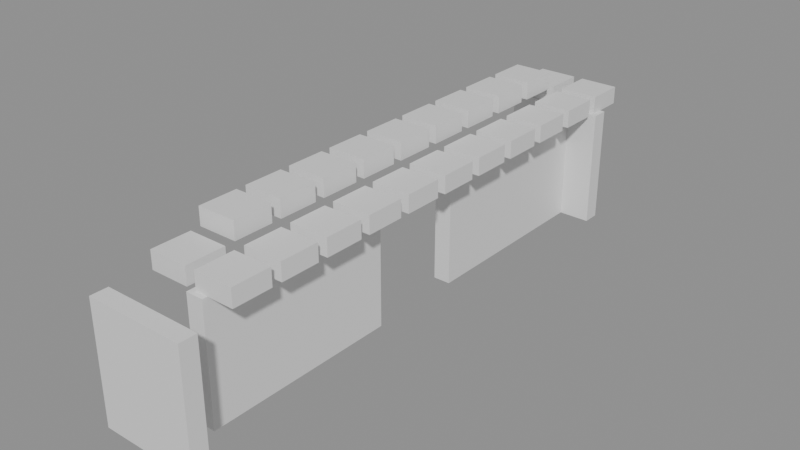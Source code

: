 # Source: building_lego.blend  (saved by Blender 5.0.119; exported with 4.5.12 LTS)
import bpy
from mathutils import Matrix  # noqa: F401  (used for matrix-valued properties, if any)

bpy.ops.wm.read_factory_settings(use_empty=True)
scene = bpy.context.scene
scene.name = 'Scene'

# ---- collections
col_01_paredes_externas = bpy.data.collections.new('01_Paredes_Externas'); scene.collection.children.link(col_01_paredes_externas)
col_04_moveis_decoracoes = bpy.data.collections.new('04_Moveis_Decoracoes'); scene.collection.children.link(col_04_moveis_decoracoes)

# ---- materials (node trees are filled in below, after node groups)
mat_mat_parede_externa = bpy.data.materials.new('Mat_Parede_Externa')
mat_mat_moveis = bpy.data.materials.new('Mat_Moveis')

# ---- material node trees
mat_mat_parede_externa.use_nodes = True; mat_mat_parede_externa.node_tree.nodes.clear()
_N = mat_mat_parede_externa.node_tree.nodes; _L = mat_mat_parede_externa.node_tree.links
n0 = _N.new('ShaderNodeBsdfPrincipled'); n0.name = 'BSDF - Pré-fundamentado'; n0.location = (-200, 100)
n1 = _N.new('ShaderNodeOutputMaterial'); n1.name = 'Saída de material'; n1.location = (200, 100)
_L.new(n0.outputs[0], n1.inputs[0])
n1.is_active_output = True
mat_mat_moveis.use_nodes = True; mat_mat_moveis.node_tree.nodes.clear()
_N = mat_mat_moveis.node_tree.nodes; _L = mat_mat_moveis.node_tree.links
n0 = _N.new('ShaderNodeBsdfPrincipled'); n0.name = 'BSDF - Pré-fundamentado'; n0.location = (-200, 100)
n1 = _N.new('ShaderNodeOutputMaterial'); n1.name = 'Saída de material'; n1.location = (200, 100)
_L.new(n0.outputs[0], n1.inputs[0])
n1.is_active_output = True

# ---- meshes
me_bloco_tent_wall_2024_3723_z0 = bpy.data.meshes.new('Bloco_tent_wall_2024_3723_z0')
me_bloco_tent_wall_2024_3723_z0.from_pydata([(-0.5, -0.175, -1.2), (0.5, -0.175, -1.2), (0.5, 0.175, -1.2), (-0.5, 0.175, -1.2), (-0.5, -0.175, 1.2), (0.5, -0.175, 1.2), (0.5, 0.175, 1.2), (-0.5, 0.175, 1.2)], [], [(0, 1, 2, 3), (4, 7, 6, 5), (0, 4, 5, 1), (2, 6, 7, 3), (0, 3, 7, 4), (1, 5, 6, 2)])
me_bloco_tent_wall_2024_3723_z0.materials.append(mat_mat_parede_externa)
me_bloco_tent_wall_2024_3723_z0.update()
me_bloco_tent_wall_2025_3723_z0 = bpy.data.meshes.new('Bloco_tent_wall_2025_3723_z0')
me_bloco_tent_wall_2025_3723_z0.from_pydata([(-0.5, -0.175, -1.2), (0.5, -0.175, -1.2), (0.5, 0.175, -1.2), (-0.5, 0.175, -1.2), (-0.5, -0.175, 1.2), (0.5, -0.175, 1.2), (0.5, 0.175, 1.2), (-0.5, 0.175, 1.2)], [], [(0, 1, 2, 3), (4, 7, 6, 5), (0, 4, 5, 1), (2, 6, 7, 3), (0, 3, 7, 4), (1, 5, 6, 2)])
me_bloco_tent_wall_2025_3723_z0.materials.append(mat_mat_parede_externa)
me_bloco_tent_wall_2025_3723_z0.update()
me_bloco_tent_wall_2024_3734_z0 = bpy.data.meshes.new('Bloco_tent_wall_2024_3734_z0')
me_bloco_tent_wall_2024_3734_z0.from_pydata([(-0.5, -0.175, -1.2), (0.5, -0.175, -1.2), (0.5, 0.175, -1.2), (-0.5, 0.175, -1.2), (-0.5, -0.175, 1.2), (0.5, -0.175, 1.2), (0.5, 0.175, 1.2), (-0.5, 0.175, 1.2)], [], [(0, 1, 2, 3), (4, 7, 6, 5), (0, 4, 5, 1), (2, 6, 7, 3), (0, 3, 7, 4), (1, 5, 6, 2)])
me_bloco_tent_wall_2024_3734_z0.materials.append(mat_mat_parede_externa)
me_bloco_tent_wall_2024_3734_z0.update()
me_bloco_tent_wall_2025_3734_z0 = bpy.data.meshes.new('Bloco_tent_wall_2025_3734_z0')
me_bloco_tent_wall_2025_3734_z0.from_pydata([(-0.5, -0.175, -1.2), (0.5, -0.175, -1.2), (0.5, 0.175, -1.2), (-0.5, 0.175, -1.2), (-0.5, -0.175, 1.2), (0.5, -0.175, 1.2), (0.5, 0.175, 1.2), (-0.5, 0.175, 1.2)], [], [(0, 1, 2, 3), (4, 7, 6, 5), (0, 4, 5, 1), (2, 6, 7, 3), (0, 3, 7, 4), (1, 5, 6, 2)])
me_bloco_tent_wall_2025_3734_z0.materials.append(mat_mat_parede_externa)
me_bloco_tent_wall_2025_3734_z0.update()
me_bloco_tent_wall_2025_3724_z0 = bpy.data.meshes.new('Bloco_tent_wall_2025_3724_z0')
me_bloco_tent_wall_2025_3724_z0.from_pydata([(-0.175, -0.5, -1.2), (0.175, -0.5, -1.2), (0.175, 0.5, -1.2), (-0.175, 0.5, -1.2), (-0.175, -0.5, 1.2), (0.175, -0.5, 1.2), (0.175, 0.5, 1.2), (-0.175, 0.5, 1.2)], [], [(0, 1, 2, 3), (4, 7, 6, 5), (0, 4, 5, 1), (2, 6, 7, 3), (0, 3, 7, 4), (1, 5, 6, 2)])
me_bloco_tent_wall_2025_3724_z0.materials.append(mat_mat_parede_externa)
me_bloco_tent_wall_2025_3724_z0.update()
me_bloco_tent_wall_2025_3725_z0 = bpy.data.meshes.new('Bloco_tent_wall_2025_3725_z0')
me_bloco_tent_wall_2025_3725_z0.from_pydata([(-0.175, -0.5, -1.2), (0.175, -0.5, -1.2), (0.175, 0.5, -1.2), (-0.175, 0.5, -1.2), (-0.175, -0.5, 1.2), (0.175, -0.5, 1.2), (0.175, 0.5, 1.2), (-0.175, 0.5, 1.2)], [], [(0, 1, 2, 3), (4, 7, 6, 5), (0, 4, 5, 1), (2, 6, 7, 3), (0, 3, 7, 4), (1, 5, 6, 2)])
me_bloco_tent_wall_2025_3725_z0.materials.append(mat_mat_parede_externa)
me_bloco_tent_wall_2025_3725_z0.update()
me_bloco_tent_wall_2025_3726_z0 = bpy.data.meshes.new('Bloco_tent_wall_2025_3726_z0')
me_bloco_tent_wall_2025_3726_z0.from_pydata([(-0.175, -0.5, -1.2), (0.175, -0.5, -1.2), (0.175, 0.5, -1.2), (-0.175, 0.5, -1.2), (-0.175, -0.5, 1.2), (0.175, -0.5, 1.2), (0.175, 0.5, 1.2), (-0.175, 0.5, 1.2)], [], [(0, 1, 2, 3), (4, 7, 6, 5), (0, 4, 5, 1), (2, 6, 7, 3), (0, 3, 7, 4), (1, 5, 6, 2)])
me_bloco_tent_wall_2025_3726_z0.materials.append(mat_mat_parede_externa)
me_bloco_tent_wall_2025_3726_z0.update()
me_bloco_tent_wall_2025_3727_z0 = bpy.data.meshes.new('Bloco_tent_wall_2025_3727_z0')
me_bloco_tent_wall_2025_3727_z0.from_pydata([(-0.175, -0.5, -1.2), (0.175, -0.5, -1.2), (0.175, 0.5, -1.2), (-0.175, 0.5, -1.2), (-0.175, -0.5, 1.2), (0.175, -0.5, 1.2), (0.175, 0.5, 1.2), (-0.175, 0.5, 1.2)], [], [(0, 1, 2, 3), (4, 7, 6, 5), (0, 4, 5, 1), (2, 6, 7, 3), (0, 3, 7, 4), (1, 5, 6, 2)])
me_bloco_tent_wall_2025_3727_z0.materials.append(mat_mat_parede_externa)
me_bloco_tent_wall_2025_3727_z0.update()
me_bloco_tent_wall_2025_3730_z0 = bpy.data.meshes.new('Bloco_tent_wall_2025_3730_z0')
me_bloco_tent_wall_2025_3730_z0.from_pydata([(-0.175, -0.5, -1.2), (0.175, -0.5, -1.2), (0.175, 0.5, -1.2), (-0.175, 0.5, -1.2), (-0.175, -0.5, 1.2), (0.175, -0.5, 1.2), (0.175, 0.5, 1.2), (-0.175, 0.5, 1.2)], [], [(0, 1, 2, 3), (4, 7, 6, 5), (0, 4, 5, 1), (2, 6, 7, 3), (0, 3, 7, 4), (1, 5, 6, 2)])
me_bloco_tent_wall_2025_3730_z0.materials.append(mat_mat_parede_externa)
me_bloco_tent_wall_2025_3730_z0.update()
me_bloco_tent_wall_2025_3731_z0 = bpy.data.meshes.new('Bloco_tent_wall_2025_3731_z0')
me_bloco_tent_wall_2025_3731_z0.from_pydata([(-0.175, -0.5, -1.2), (0.175, -0.5, -1.2), (0.175, 0.5, -1.2), (-0.175, 0.5, -1.2), (-0.175, -0.5, 1.2), (0.175, -0.5, 1.2), (0.175, 0.5, 1.2), (-0.175, 0.5, 1.2)], [], [(0, 1, 2, 3), (4, 7, 6, 5), (0, 4, 5, 1), (2, 6, 7, 3), (0, 3, 7, 4), (1, 5, 6, 2)])
me_bloco_tent_wall_2025_3731_z0.materials.append(mat_mat_parede_externa)
me_bloco_tent_wall_2025_3731_z0.update()
me_bloco_tent_wall_2025_3732_z0 = bpy.data.meshes.new('Bloco_tent_wall_2025_3732_z0')
me_bloco_tent_wall_2025_3732_z0.from_pydata([(-0.175, -0.5, -1.2), (0.175, -0.5, -1.2), (0.175, 0.5, -1.2), (-0.175, 0.5, -1.2), (-0.175, -0.5, 1.2), (0.175, -0.5, 1.2), (0.175, 0.5, 1.2), (-0.175, 0.5, 1.2)], [], [(0, 1, 2, 3), (4, 7, 6, 5), (0, 4, 5, 1), (2, 6, 7, 3), (0, 3, 7, 4), (1, 5, 6, 2)])
me_bloco_tent_wall_2025_3732_z0.materials.append(mat_mat_parede_externa)
me_bloco_tent_wall_2025_3732_z0.update()
me_bloco_tent_wall_2025_3733_z0 = bpy.data.meshes.new('Bloco_tent_wall_2025_3733_z0')
me_bloco_tent_wall_2025_3733_z0.from_pydata([(-0.175, -0.5, -1.2), (0.175, -0.5, -1.2), (0.175, 0.5, -1.2), (-0.175, 0.5, -1.2), (-0.175, -0.5, 1.2), (0.175, -0.5, 1.2), (0.175, 0.5, 1.2), (-0.175, 0.5, 1.2)], [], [(0, 1, 2, 3), (4, 7, 6, 5), (0, 4, 5, 1), (2, 6, 7, 3), (0, 3, 7, 4), (1, 5, 6, 2)])
me_bloco_tent_wall_2025_3733_z0.materials.append(mat_mat_parede_externa)
me_bloco_tent_wall_2025_3733_z0.update()
me_movel_tent_roof_2024_3724_z20 = bpy.data.meshes.new('Movel_tent_roof_2024_3724_z20')
me_movel_tent_roof_2024_3724_z20.from_pydata([(-0.4, -0.4, -0.18), (0.4, -0.4, -0.18), (0.4, 0.4, -0.18), (-0.4, 0.4, -0.18), (-0.4, -0.4, 0.18), (0.4, -0.4, 0.18), (0.4, 0.4, 0.18), (-0.4, 0.4, 0.18)], [], [(0, 1, 2, 3), (4, 7, 6, 5), (0, 4, 5, 1), (2, 6, 7, 3), (0, 3, 7, 4), (1, 5, 6, 2)])
me_movel_tent_roof_2024_3724_z20.materials.append(mat_mat_moveis)
me_movel_tent_roof_2024_3724_z20.update()
me_movel_tent_roof_2025_3724_z20 = bpy.data.meshes.new('Movel_tent_roof_2025_3724_z20')
me_movel_tent_roof_2025_3724_z20.from_pydata([(-0.4, -0.4, -0.18), (0.4, -0.4, -0.18), (0.4, 0.4, -0.18), (-0.4, 0.4, -0.18), (-0.4, -0.4, 0.18), (0.4, -0.4, 0.18), (0.4, 0.4, 0.18), (-0.4, 0.4, 0.18)], [], [(0, 1, 2, 3), (4, 7, 6, 5), (0, 4, 5, 1), (2, 6, 7, 3), (0, 3, 7, 4), (1, 5, 6, 2)])
me_movel_tent_roof_2025_3724_z20.materials.append(mat_mat_moveis)
me_movel_tent_roof_2025_3724_z20.update()
me_movel_tent_roof_2024_3725_z23 = bpy.data.meshes.new('Movel_tent_roof_2024_3725_z23')
me_movel_tent_roof_2024_3725_z23.from_pydata([(-0.4, -0.4, -0.18), (0.4, -0.4, -0.18), (0.4, 0.4, -0.18), (-0.4, 0.4, -0.18), (-0.4, -0.4, 0.18), (0.4, -0.4, 0.18), (0.4, 0.4, 0.18), (-0.4, 0.4, 0.18)], [], [(0, 1, 2, 3), (4, 7, 6, 5), (0, 4, 5, 1), (2, 6, 7, 3), (0, 3, 7, 4), (1, 5, 6, 2)])
me_movel_tent_roof_2024_3725_z23.materials.append(mat_mat_moveis)
me_movel_tent_roof_2024_3725_z23.update()
me_movel_tent_roof_2025_3725_z20 = bpy.data.meshes.new('Movel_tent_roof_2025_3725_z20')
me_movel_tent_roof_2025_3725_z20.from_pydata([(-0.4, -0.4, -0.18), (0.4, -0.4, -0.18), (0.4, 0.4, -0.18), (-0.4, 0.4, -0.18), (-0.4, -0.4, 0.18), (0.4, -0.4, 0.18), (0.4, 0.4, 0.18), (-0.4, 0.4, 0.18)], [], [(0, 1, 2, 3), (4, 7, 6, 5), (0, 4, 5, 1), (2, 6, 7, 3), (0, 3, 7, 4), (1, 5, 6, 2)])
me_movel_tent_roof_2025_3725_z20.materials.append(mat_mat_moveis)
me_movel_tent_roof_2025_3725_z20.update()
me_movel_tent_roof_2024_3726_z23 = bpy.data.meshes.new('Movel_tent_roof_2024_3726_z23')
me_movel_tent_roof_2024_3726_z23.from_pydata([(-0.4, -0.4, -0.18), (0.4, -0.4, -0.18), (0.4, 0.4, -0.18), (-0.4, 0.4, -0.18), (-0.4, -0.4, 0.18), (0.4, -0.4, 0.18), (0.4, 0.4, 0.18), (-0.4, 0.4, 0.18)], [], [(0, 1, 2, 3), (4, 7, 6, 5), (0, 4, 5, 1), (2, 6, 7, 3), (0, 3, 7, 4), (1, 5, 6, 2)])
me_movel_tent_roof_2024_3726_z23.materials.append(mat_mat_moveis)
me_movel_tent_roof_2024_3726_z23.update()
me_movel_tent_roof_2025_3726_z20 = bpy.data.meshes.new('Movel_tent_roof_2025_3726_z20')
me_movel_tent_roof_2025_3726_z20.from_pydata([(-0.4, -0.4, -0.18), (0.4, -0.4, -0.18), (0.4, 0.4, -0.18), (-0.4, 0.4, -0.18), (-0.4, -0.4, 0.18), (0.4, -0.4, 0.18), (0.4, 0.4, 0.18), (-0.4, 0.4, 0.18)], [], [(0, 1, 2, 3), (4, 7, 6, 5), (0, 4, 5, 1), (2, 6, 7, 3), (0, 3, 7, 4), (1, 5, 6, 2)])
me_movel_tent_roof_2025_3726_z20.materials.append(mat_mat_moveis)
me_movel_tent_roof_2025_3726_z20.update()
me_movel_tent_roof_2024_3727_z23 = bpy.data.meshes.new('Movel_tent_roof_2024_3727_z23')
me_movel_tent_roof_2024_3727_z23.from_pydata([(-0.4, -0.4, -0.18), (0.4, -0.4, -0.18), (0.4, 0.4, -0.18), (-0.4, 0.4, -0.18), (-0.4, -0.4, 0.18), (0.4, -0.4, 0.18), (0.4, 0.4, 0.18), (-0.4, 0.4, 0.18)], [], [(0, 1, 2, 3), (4, 7, 6, 5), (0, 4, 5, 1), (2, 6, 7, 3), (0, 3, 7, 4), (1, 5, 6, 2)])
me_movel_tent_roof_2024_3727_z23.materials.append(mat_mat_moveis)
me_movel_tent_roof_2024_3727_z23.update()
me_movel_tent_roof_2025_3727_z20 = bpy.data.meshes.new('Movel_tent_roof_2025_3727_z20')
me_movel_tent_roof_2025_3727_z20.from_pydata([(-0.4, -0.4, -0.18), (0.4, -0.4, -0.18), (0.4, 0.4, -0.18), (-0.4, 0.4, -0.18), (-0.4, -0.4, 0.18), (0.4, -0.4, 0.18), (0.4, 0.4, 0.18), (-0.4, 0.4, 0.18)], [], [(0, 1, 2, 3), (4, 7, 6, 5), (0, 4, 5, 1), (2, 6, 7, 3), (0, 3, 7, 4), (1, 5, 6, 2)])
me_movel_tent_roof_2025_3727_z20.materials.append(mat_mat_moveis)
me_movel_tent_roof_2025_3727_z20.update()
me_movel_tent_roof_2024_3728_z23 = bpy.data.meshes.new('Movel_tent_roof_2024_3728_z23')
me_movel_tent_roof_2024_3728_z23.from_pydata([(-0.4, -0.4, -0.18), (0.4, -0.4, -0.18), (0.4, 0.4, -0.18), (-0.4, 0.4, -0.18), (-0.4, -0.4, 0.18), (0.4, -0.4, 0.18), (0.4, 0.4, 0.18), (-0.4, 0.4, 0.18)], [], [(0, 1, 2, 3), (4, 7, 6, 5), (0, 4, 5, 1), (2, 6, 7, 3), (0, 3, 7, 4), (1, 5, 6, 2)])
me_movel_tent_roof_2024_3728_z23.materials.append(mat_mat_moveis)
me_movel_tent_roof_2024_3728_z23.update()
me_movel_tent_roof_2025_3728_z20 = bpy.data.meshes.new('Movel_tent_roof_2025_3728_z20')
me_movel_tent_roof_2025_3728_z20.from_pydata([(-0.4, -0.4, -0.18), (0.4, -0.4, -0.18), (0.4, 0.4, -0.18), (-0.4, 0.4, -0.18), (-0.4, -0.4, 0.18), (0.4, -0.4, 0.18), (0.4, 0.4, 0.18), (-0.4, 0.4, 0.18)], [], [(0, 1, 2, 3), (4, 7, 6, 5), (0, 4, 5, 1), (2, 6, 7, 3), (0, 3, 7, 4), (1, 5, 6, 2)])
me_movel_tent_roof_2025_3728_z20.materials.append(mat_mat_moveis)
me_movel_tent_roof_2025_3728_z20.update()
me_movel_tent_roof_2024_3729_z23 = bpy.data.meshes.new('Movel_tent_roof_2024_3729_z23')
me_movel_tent_roof_2024_3729_z23.from_pydata([(-0.4, -0.4, -0.18), (0.4, -0.4, -0.18), (0.4, 0.4, -0.18), (-0.4, 0.4, -0.18), (-0.4, -0.4, 0.18), (0.4, -0.4, 0.18), (0.4, 0.4, 0.18), (-0.4, 0.4, 0.18)], [], [(0, 1, 2, 3), (4, 7, 6, 5), (0, 4, 5, 1), (2, 6, 7, 3), (0, 3, 7, 4), (1, 5, 6, 2)])
me_movel_tent_roof_2024_3729_z23.materials.append(mat_mat_moveis)
me_movel_tent_roof_2024_3729_z23.update()
me_movel_tent_roof_2025_3729_z20 = bpy.data.meshes.new('Movel_tent_roof_2025_3729_z20')
me_movel_tent_roof_2025_3729_z20.from_pydata([(-0.4, -0.4, -0.18), (0.4, -0.4, -0.18), (0.4, 0.4, -0.18), (-0.4, 0.4, -0.18), (-0.4, -0.4, 0.18), (0.4, -0.4, 0.18), (0.4, 0.4, 0.18), (-0.4, 0.4, 0.18)], [], [(0, 1, 2, 3), (4, 7, 6, 5), (0, 4, 5, 1), (2, 6, 7, 3), (0, 3, 7, 4), (1, 5, 6, 2)])
me_movel_tent_roof_2025_3729_z20.materials.append(mat_mat_moveis)
me_movel_tent_roof_2025_3729_z20.update()
me_movel_tent_roof_2024_3730_z23 = bpy.data.meshes.new('Movel_tent_roof_2024_3730_z23')
me_movel_tent_roof_2024_3730_z23.from_pydata([(-0.4, -0.4, -0.18), (0.4, -0.4, -0.18), (0.4, 0.4, -0.18), (-0.4, 0.4, -0.18), (-0.4, -0.4, 0.18), (0.4, -0.4, 0.18), (0.4, 0.4, 0.18), (-0.4, 0.4, 0.18)], [], [(0, 1, 2, 3), (4, 7, 6, 5), (0, 4, 5, 1), (2, 6, 7, 3), (0, 3, 7, 4), (1, 5, 6, 2)])
me_movel_tent_roof_2024_3730_z23.materials.append(mat_mat_moveis)
me_movel_tent_roof_2024_3730_z23.update()
me_movel_tent_roof_2025_3730_z20 = bpy.data.meshes.new('Movel_tent_roof_2025_3730_z20')
me_movel_tent_roof_2025_3730_z20.from_pydata([(-0.4, -0.4, -0.18), (0.4, -0.4, -0.18), (0.4, 0.4, -0.18), (-0.4, 0.4, -0.18), (-0.4, -0.4, 0.18), (0.4, -0.4, 0.18), (0.4, 0.4, 0.18), (-0.4, 0.4, 0.18)], [], [(0, 1, 2, 3), (4, 7, 6, 5), (0, 4, 5, 1), (2, 6, 7, 3), (0, 3, 7, 4), (1, 5, 6, 2)])
me_movel_tent_roof_2025_3730_z20.materials.append(mat_mat_moveis)
me_movel_tent_roof_2025_3730_z20.update()
me_movel_tent_roof_2024_3731_z23 = bpy.data.meshes.new('Movel_tent_roof_2024_3731_z23')
me_movel_tent_roof_2024_3731_z23.from_pydata([(-0.4, -0.4, -0.18), (0.4, -0.4, -0.18), (0.4, 0.4, -0.18), (-0.4, 0.4, -0.18), (-0.4, -0.4, 0.18), (0.4, -0.4, 0.18), (0.4, 0.4, 0.18), (-0.4, 0.4, 0.18)], [], [(0, 1, 2, 3), (4, 7, 6, 5), (0, 4, 5, 1), (2, 6, 7, 3), (0, 3, 7, 4), (1, 5, 6, 2)])
me_movel_tent_roof_2024_3731_z23.materials.append(mat_mat_moveis)
me_movel_tent_roof_2024_3731_z23.update()
me_movel_tent_roof_2025_3731_z20 = bpy.data.meshes.new('Movel_tent_roof_2025_3731_z20')
me_movel_tent_roof_2025_3731_z20.from_pydata([(-0.4, -0.4, -0.18), (0.4, -0.4, -0.18), (0.4, 0.4, -0.18), (-0.4, 0.4, -0.18), (-0.4, -0.4, 0.18), (0.4, -0.4, 0.18), (0.4, 0.4, 0.18), (-0.4, 0.4, 0.18)], [], [(0, 1, 2, 3), (4, 7, 6, 5), (0, 4, 5, 1), (2, 6, 7, 3), (0, 3, 7, 4), (1, 5, 6, 2)])
me_movel_tent_roof_2025_3731_z20.materials.append(mat_mat_moveis)
me_movel_tent_roof_2025_3731_z20.update()
me_movel_tent_roof_2024_3732_z23 = bpy.data.meshes.new('Movel_tent_roof_2024_3732_z23')
me_movel_tent_roof_2024_3732_z23.from_pydata([(-0.4, -0.4, -0.18), (0.4, -0.4, -0.18), (0.4, 0.4, -0.18), (-0.4, 0.4, -0.18), (-0.4, -0.4, 0.18), (0.4, -0.4, 0.18), (0.4, 0.4, 0.18), (-0.4, 0.4, 0.18)], [], [(0, 1, 2, 3), (4, 7, 6, 5), (0, 4, 5, 1), (2, 6, 7, 3), (0, 3, 7, 4), (1, 5, 6, 2)])
me_movel_tent_roof_2024_3732_z23.materials.append(mat_mat_moveis)
me_movel_tent_roof_2024_3732_z23.update()
me_movel_tent_roof_2025_3732_z20 = bpy.data.meshes.new('Movel_tent_roof_2025_3732_z20')
me_movel_tent_roof_2025_3732_z20.from_pydata([(-0.4, -0.4, -0.18), (0.4, -0.4, -0.18), (0.4, 0.4, -0.18), (-0.4, 0.4, -0.18), (-0.4, -0.4, 0.18), (0.4, -0.4, 0.18), (0.4, 0.4, 0.18), (-0.4, 0.4, 0.18)], [], [(0, 1, 2, 3), (4, 7, 6, 5), (0, 4, 5, 1), (2, 6, 7, 3), (0, 3, 7, 4), (1, 5, 6, 2)])
me_movel_tent_roof_2025_3732_z20.materials.append(mat_mat_moveis)
me_movel_tent_roof_2025_3732_z20.update()
me_movel_tent_roof_2024_3733_z23 = bpy.data.meshes.new('Movel_tent_roof_2024_3733_z23')
me_movel_tent_roof_2024_3733_z23.from_pydata([(-0.4, -0.4, -0.18), (0.4, -0.4, -0.18), (0.4, 0.4, -0.18), (-0.4, 0.4, -0.18), (-0.4, -0.4, 0.18), (0.4, -0.4, 0.18), (0.4, 0.4, 0.18), (-0.4, 0.4, 0.18)], [], [(0, 1, 2, 3), (4, 7, 6, 5), (0, 4, 5, 1), (2, 6, 7, 3), (0, 3, 7, 4), (1, 5, 6, 2)])
me_movel_tent_roof_2024_3733_z23.materials.append(mat_mat_moveis)
me_movel_tent_roof_2024_3733_z23.update()
me_movel_tent_roof_2025_3733_z20 = bpy.data.meshes.new('Movel_tent_roof_2025_3733_z20')
me_movel_tent_roof_2025_3733_z20.from_pydata([(-0.4, -0.4, -0.18), (0.4, -0.4, -0.18), (0.4, 0.4, -0.18), (-0.4, 0.4, -0.18), (-0.4, -0.4, 0.18), (0.4, -0.4, 0.18), (0.4, 0.4, 0.18), (-0.4, 0.4, 0.18)], [], [(0, 1, 2, 3), (4, 7, 6, 5), (0, 4, 5, 1), (2, 6, 7, 3), (0, 3, 7, 4), (1, 5, 6, 2)])
me_movel_tent_roof_2025_3733_z20.materials.append(mat_mat_moveis)
me_movel_tent_roof_2025_3733_z20.update()
me_movel_tent_roof_2024_3734_z20 = bpy.data.meshes.new('Movel_tent_roof_2024_3734_z20')
me_movel_tent_roof_2024_3734_z20.from_pydata([(-0.4, -0.4, -0.18), (0.4, -0.4, -0.18), (0.4, 0.4, -0.18), (-0.4, 0.4, -0.18), (-0.4, -0.4, 0.18), (0.4, -0.4, 0.18), (0.4, 0.4, 0.18), (-0.4, 0.4, 0.18)], [], [(0, 1, 2, 3), (4, 7, 6, 5), (0, 4, 5, 1), (2, 6, 7, 3), (0, 3, 7, 4), (1, 5, 6, 2)])
me_movel_tent_roof_2024_3734_z20.materials.append(mat_mat_moveis)
me_movel_tent_roof_2024_3734_z20.update()
me_movel_tent_roof_2025_3734_z20 = bpy.data.meshes.new('Movel_tent_roof_2025_3734_z20')
me_movel_tent_roof_2025_3734_z20.from_pydata([(-0.4, -0.4, -0.18), (0.4, -0.4, -0.18), (0.4, 0.4, -0.18), (-0.4, 0.4, -0.18), (-0.4, -0.4, 0.18), (0.4, -0.4, 0.18), (0.4, 0.4, 0.18), (-0.4, 0.4, 0.18)], [], [(0, 1, 2, 3), (4, 7, 6, 5), (0, 4, 5, 1), (2, 6, 7, 3), (0, 3, 7, 4), (1, 5, 6, 2)])
me_movel_tent_roof_2025_3734_z20.materials.append(mat_mat_moveis)
me_movel_tent_roof_2025_3734_z20.update()

# ---- objects
ob_parede_externa_norte_y3723_x2024_2025 = bpy.data.objects.new('Parede_Externa_Norte_Y3723_X2024_2025', None)
ob_bloco_tent_wall_2024_3723_z0 = bpy.data.objects.new('Bloco_tent_wall_2024_3723_z0', me_bloco_tent_wall_2024_3723_z0)
ob_bloco_tent_wall_2025_3723_z0 = bpy.data.objects.new('Bloco_tent_wall_2025_3723_z0', me_bloco_tent_wall_2025_3723_z0)
ob_parede_externa_sul_y3734_x2024_2025 = bpy.data.objects.new('Parede_Externa_Sul_Y3734_X2024_2025', None)
ob_bloco_tent_wall_2024_3734_z0 = bpy.data.objects.new('Bloco_tent_wall_2024_3734_z0', me_bloco_tent_wall_2024_3734_z0)
ob_bloco_tent_wall_2025_3734_z0 = bpy.data.objects.new('Bloco_tent_wall_2025_3734_z0', me_bloco_tent_wall_2025_3734_z0)
ob_parede_externa_leste_x2025_y3724_3727 = bpy.data.objects.new('Parede_Externa_Leste_X2025_Y3724_3727', None)
ob_bloco_tent_wall_2025_3724_z0 = bpy.data.objects.new('Bloco_tent_wall_2025_3724_z0', me_bloco_tent_wall_2025_3724_z0)
ob_bloco_tent_wall_2025_3725_z0 = bpy.data.objects.new('Bloco_tent_wall_2025_3725_z0', me_bloco_tent_wall_2025_3725_z0)
ob_bloco_tent_wall_2025_3726_z0 = bpy.data.objects.new('Bloco_tent_wall_2025_3726_z0', me_bloco_tent_wall_2025_3726_z0)
ob_bloco_tent_wall_2025_3727_z0 = bpy.data.objects.new('Bloco_tent_wall_2025_3727_z0', me_bloco_tent_wall_2025_3727_z0)
ob_parede_externa_leste_x2025_y3730_3733 = bpy.data.objects.new('Parede_Externa_Leste_X2025_Y3730_3733', None)
ob_bloco_tent_wall_2025_3730_z0 = bpy.data.objects.new('Bloco_tent_wall_2025_3730_z0', me_bloco_tent_wall_2025_3730_z0)
ob_bloco_tent_wall_2025_3731_z0 = bpy.data.objects.new('Bloco_tent_wall_2025_3731_z0', me_bloco_tent_wall_2025_3731_z0)
ob_bloco_tent_wall_2025_3732_z0 = bpy.data.objects.new('Bloco_tent_wall_2025_3732_z0', me_bloco_tent_wall_2025_3732_z0)
ob_bloco_tent_wall_2025_3733_z0 = bpy.data.objects.new('Bloco_tent_wall_2025_3733_z0', me_bloco_tent_wall_2025_3733_z0)
ob_moveis_decoracoes = bpy.data.objects.new('Moveis_Decoracoes', None)
ob_movel_tent_roof_2024_3724_z20 = bpy.data.objects.new('Movel_tent_roof_2024_3724_z20', me_movel_tent_roof_2024_3724_z20)
ob_movel_tent_roof_2025_3724_z20 = bpy.data.objects.new('Movel_tent_roof_2025_3724_z20', me_movel_tent_roof_2025_3724_z20)
ob_movel_tent_roof_2024_3725_z23 = bpy.data.objects.new('Movel_tent_roof_2024_3725_z23', me_movel_tent_roof_2024_3725_z23)
ob_movel_tent_roof_2025_3725_z20 = bpy.data.objects.new('Movel_tent_roof_2025_3725_z20', me_movel_tent_roof_2025_3725_z20)
ob_movel_tent_roof_2024_3726_z23 = bpy.data.objects.new('Movel_tent_roof_2024_3726_z23', me_movel_tent_roof_2024_3726_z23)
ob_movel_tent_roof_2025_3726_z20 = bpy.data.objects.new('Movel_tent_roof_2025_3726_z20', me_movel_tent_roof_2025_3726_z20)
ob_movel_tent_roof_2024_3727_z23 = bpy.data.objects.new('Movel_tent_roof_2024_3727_z23', me_movel_tent_roof_2024_3727_z23)
ob_movel_tent_roof_2025_3727_z20 = bpy.data.objects.new('Movel_tent_roof_2025_3727_z20', me_movel_tent_roof_2025_3727_z20)
ob_movel_tent_roof_2024_3728_z23 = bpy.data.objects.new('Movel_tent_roof_2024_3728_z23', me_movel_tent_roof_2024_3728_z23)
ob_movel_tent_roof_2025_3728_z20 = bpy.data.objects.new('Movel_tent_roof_2025_3728_z20', me_movel_tent_roof_2025_3728_z20)
ob_movel_tent_roof_2024_3729_z23 = bpy.data.objects.new('Movel_tent_roof_2024_3729_z23', me_movel_tent_roof_2024_3729_z23)
ob_movel_tent_roof_2025_3729_z20 = bpy.data.objects.new('Movel_tent_roof_2025_3729_z20', me_movel_tent_roof_2025_3729_z20)
ob_movel_tent_roof_2024_3730_z23 = bpy.data.objects.new('Movel_tent_roof_2024_3730_z23', me_movel_tent_roof_2024_3730_z23)
ob_movel_tent_roof_2025_3730_z20 = bpy.data.objects.new('Movel_tent_roof_2025_3730_z20', me_movel_tent_roof_2025_3730_z20)
ob_movel_tent_roof_2024_3731_z23 = bpy.data.objects.new('Movel_tent_roof_2024_3731_z23', me_movel_tent_roof_2024_3731_z23)
ob_movel_tent_roof_2025_3731_z20 = bpy.data.objects.new('Movel_tent_roof_2025_3731_z20', me_movel_tent_roof_2025_3731_z20)
ob_movel_tent_roof_2024_3732_z23 = bpy.data.objects.new('Movel_tent_roof_2024_3732_z23', me_movel_tent_roof_2024_3732_z23)
ob_movel_tent_roof_2025_3732_z20 = bpy.data.objects.new('Movel_tent_roof_2025_3732_z20', me_movel_tent_roof_2025_3732_z20)
ob_movel_tent_roof_2024_3733_z23 = bpy.data.objects.new('Movel_tent_roof_2024_3733_z23', me_movel_tent_roof_2024_3733_z23)
ob_movel_tent_roof_2025_3733_z20 = bpy.data.objects.new('Movel_tent_roof_2025_3733_z20', me_movel_tent_roof_2025_3733_z20)
ob_movel_tent_roof_2024_3734_z20 = bpy.data.objects.new('Movel_tent_roof_2024_3734_z20', me_movel_tent_roof_2024_3734_z20)
ob_movel_tent_roof_2025_3734_z20 = bpy.data.objects.new('Movel_tent_roof_2025_3734_z20', me_movel_tent_roof_2025_3734_z20)

# ---- transforms, parenting, visibility, modifiers, constraints
ob_parede_externa_norte_y3723_x2024_2025.location = (0.0, -5.5, 0.0)
ob_parede_externa_norte_y3723_x2024_2025.empty_display_type = 'CUBE'
ob_bloco_tent_wall_2024_3723_z0.parent = ob_parede_externa_norte_y3723_x2024_2025
ob_bloco_tent_wall_2024_3723_z0.matrix_parent_inverse = Matrix(((1.0, -0.0, 0.0, -0.0), (-0.0, 1.0, -0.0, 5.5), (0.0, -0.0, 1.0, -0.0), (-0.0, 0.0, -0.0, 1.0)))
ob_bloco_tent_wall_2024_3723_z0.location = (-0.5, -5.825, 1.2)
ob_bloco_tent_wall_2025_3723_z0.parent = ob_parede_externa_norte_y3723_x2024_2025
ob_bloco_tent_wall_2025_3723_z0.matrix_parent_inverse = Matrix(((1.0, -0.0, 0.0, -0.0), (-0.0, 1.0, -0.0, 5.5), (0.0, -0.0, 1.0, -0.0), (-0.0, 0.0, -0.0, 1.0)))
ob_bloco_tent_wall_2025_3723_z0.location = (0.5, -5.825, 1.2)
ob_parede_externa_sul_y3734_x2024_2025.location = (0.0, 5.5, 0.0)
ob_parede_externa_sul_y3734_x2024_2025.empty_display_type = 'CUBE'
ob_bloco_tent_wall_2024_3734_z0.parent = ob_parede_externa_sul_y3734_x2024_2025
ob_bloco_tent_wall_2024_3734_z0.matrix_parent_inverse = Matrix(((1.0, -0.0, 0.0, -0.0), (-0.0, 1.0, -0.0, -5.5), (0.0, -0.0, 1.0, -0.0), (-0.0, 0.0, -0.0, 1.0)))
ob_bloco_tent_wall_2024_3734_z0.location = (-0.5, 5.175, 1.2)
ob_bloco_tent_wall_2025_3734_z0.parent = ob_parede_externa_sul_y3734_x2024_2025
ob_bloco_tent_wall_2025_3734_z0.matrix_parent_inverse = Matrix(((1.0, -0.0, 0.0, -0.0), (-0.0, 1.0, -0.0, -5.5), (0.0, -0.0, 1.0, -0.0), (-0.0, 0.0, -0.0, 1.0)))
ob_bloco_tent_wall_2025_3734_z0.location = (0.5, 5.175, 1.2)
ob_parede_externa_leste_x2025_y3724_3727.location = (0.5, -3.0, 0.0)
ob_parede_externa_leste_x2025_y3724_3727.empty_display_type = 'CUBE'
ob_bloco_tent_wall_2025_3724_z0.parent = ob_parede_externa_leste_x2025_y3724_3727
ob_bloco_tent_wall_2025_3724_z0.matrix_parent_inverse = Matrix(((1.0, -0.0, 0.0, -0.5), (-0.0, 1.0, -0.0, 3.0), (0.0, -0.0, 1.0, -0.0), (-0.0, 0.0, -0.0, 1.0)))
ob_bloco_tent_wall_2025_3724_z0.location = (0.175, -4.5, 1.2)
ob_bloco_tent_wall_2025_3725_z0.parent = ob_parede_externa_leste_x2025_y3724_3727
ob_bloco_tent_wall_2025_3725_z0.matrix_parent_inverse = Matrix(((1.0, -0.0, 0.0, -0.5), (-0.0, 1.0, -0.0, 3.0), (0.0, -0.0, 1.0, -0.0), (-0.0, 0.0, -0.0, 1.0)))
ob_bloco_tent_wall_2025_3725_z0.location = (0.175, -3.5, 1.2)
ob_bloco_tent_wall_2025_3726_z0.parent = ob_parede_externa_leste_x2025_y3724_3727
ob_bloco_tent_wall_2025_3726_z0.matrix_parent_inverse = Matrix(((1.0, -0.0, 0.0, -0.5), (-0.0, 1.0, -0.0, 3.0), (0.0, -0.0, 1.0, -0.0), (-0.0, 0.0, -0.0, 1.0)))
ob_bloco_tent_wall_2025_3726_z0.location = (0.175, -2.5, 1.2)
ob_bloco_tent_wall_2025_3727_z0.parent = ob_parede_externa_leste_x2025_y3724_3727
ob_bloco_tent_wall_2025_3727_z0.matrix_parent_inverse = Matrix(((1.0, -0.0, 0.0, -0.5), (-0.0, 1.0, -0.0, 3.0), (0.0, -0.0, 1.0, -0.0), (-0.0, 0.0, -0.0, 1.0)))
ob_bloco_tent_wall_2025_3727_z0.location = (0.175, -1.5, 1.2)
ob_parede_externa_leste_x2025_y3730_3733.location = (0.5, 3.0, 0.0)
ob_parede_externa_leste_x2025_y3730_3733.empty_display_type = 'CUBE'
ob_bloco_tent_wall_2025_3730_z0.parent = ob_parede_externa_leste_x2025_y3730_3733
ob_bloco_tent_wall_2025_3730_z0.matrix_parent_inverse = Matrix(((1.0, -0.0, 0.0, -0.5), (-0.0, 1.0, -0.0, -3.0), (0.0, -0.0, 1.0, -0.0), (-0.0, 0.0, -0.0, 1.0)))
ob_bloco_tent_wall_2025_3730_z0.location = (0.175, 1.5, 1.2)
ob_bloco_tent_wall_2025_3731_z0.parent = ob_parede_externa_leste_x2025_y3730_3733
ob_bloco_tent_wall_2025_3731_z0.matrix_parent_inverse = Matrix(((1.0, -0.0, 0.0, -0.5), (-0.0, 1.0, -0.0, -3.0), (0.0, -0.0, 1.0, -0.0), (-0.0, 0.0, -0.0, 1.0)))
ob_bloco_tent_wall_2025_3731_z0.location = (0.175, 2.5, 1.2)
ob_bloco_tent_wall_2025_3732_z0.parent = ob_parede_externa_leste_x2025_y3730_3733
ob_bloco_tent_wall_2025_3732_z0.matrix_parent_inverse = Matrix(((1.0, -0.0, 0.0, -0.5), (-0.0, 1.0, -0.0, -3.0), (0.0, -0.0, 1.0, -0.0), (-0.0, 0.0, -0.0, 1.0)))
ob_bloco_tent_wall_2025_3732_z0.location = (0.175, 3.5, 1.2)
ob_bloco_tent_wall_2025_3733_z0.parent = ob_parede_externa_leste_x2025_y3730_3733
ob_bloco_tent_wall_2025_3733_z0.matrix_parent_inverse = Matrix(((1.0, -0.0, 0.0, -0.5), (-0.0, 1.0, -0.0, -3.0), (0.0, -0.0, 1.0, -0.0), (-0.0, 0.0, -0.0, 1.0)))
ob_bloco_tent_wall_2025_3733_z0.location = (0.175, 4.5, 1.2)
ob_moveis_decoracoes.location = (0.0, 0.0, 0.0)
ob_moveis_decoracoes.empty_display_type = 'CUBE'
ob_movel_tent_roof_2024_3724_z20.parent = ob_moveis_decoracoes
ob_movel_tent_roof_2024_3724_z20.location = (-0.5, -4.5, 2.58)
ob_movel_tent_roof_2025_3724_z20.parent = ob_moveis_decoracoes
ob_movel_tent_roof_2025_3724_z20.location = (0.5, -4.5, 2.58)
ob_movel_tent_roof_2024_3725_z23.parent = ob_moveis_decoracoes
ob_movel_tent_roof_2024_3725_z23.location = (-0.5, -3.5, 2.94)
ob_movel_tent_roof_2025_3725_z20.parent = ob_moveis_decoracoes
ob_movel_tent_roof_2025_3725_z20.location = (0.5, -3.5, 2.58)
ob_movel_tent_roof_2024_3726_z23.parent = ob_moveis_decoracoes
ob_movel_tent_roof_2024_3726_z23.location = (-0.5, -2.5, 2.94)
ob_movel_tent_roof_2025_3726_z20.parent = ob_moveis_decoracoes
ob_movel_tent_roof_2025_3726_z20.location = (0.5, -2.5, 2.58)
ob_movel_tent_roof_2024_3727_z23.parent = ob_moveis_decoracoes
ob_movel_tent_roof_2024_3727_z23.location = (-0.5, -1.5, 2.94)
ob_movel_tent_roof_2025_3727_z20.parent = ob_moveis_decoracoes
ob_movel_tent_roof_2025_3727_z20.location = (0.5, -1.5, 2.58)
ob_movel_tent_roof_2024_3728_z23.parent = ob_moveis_decoracoes
ob_movel_tent_roof_2024_3728_z23.location = (-0.5, -0.5, 2.94)
ob_movel_tent_roof_2025_3728_z20.parent = ob_moveis_decoracoes
ob_movel_tent_roof_2025_3728_z20.location = (0.5, -0.5, 2.58)
ob_movel_tent_roof_2024_3729_z23.parent = ob_moveis_decoracoes
ob_movel_tent_roof_2024_3729_z23.location = (-0.5, 0.5, 2.94)
ob_movel_tent_roof_2025_3729_z20.parent = ob_moveis_decoracoes
ob_movel_tent_roof_2025_3729_z20.location = (0.5, 0.5, 2.58)
ob_movel_tent_roof_2024_3730_z23.parent = ob_moveis_decoracoes
ob_movel_tent_roof_2024_3730_z23.location = (-0.5, 1.5, 2.94)
ob_movel_tent_roof_2025_3730_z20.parent = ob_moveis_decoracoes
ob_movel_tent_roof_2025_3730_z20.location = (0.5, 1.5, 2.58)
ob_movel_tent_roof_2024_3731_z23.parent = ob_moveis_decoracoes
ob_movel_tent_roof_2024_3731_z23.location = (-0.5, 2.5, 2.94)
ob_movel_tent_roof_2025_3731_z20.parent = ob_moveis_decoracoes
ob_movel_tent_roof_2025_3731_z20.location = (0.5, 2.5, 2.58)
ob_movel_tent_roof_2024_3732_z23.parent = ob_moveis_decoracoes
ob_movel_tent_roof_2024_3732_z23.location = (-0.5, 3.5, 2.94)
ob_movel_tent_roof_2025_3732_z20.parent = ob_moveis_decoracoes
ob_movel_tent_roof_2025_3732_z20.location = (0.5, 3.5, 2.58)
ob_movel_tent_roof_2024_3733_z23.parent = ob_moveis_decoracoes
ob_movel_tent_roof_2024_3733_z23.location = (-0.5, 4.5, 2.94)
ob_movel_tent_roof_2025_3733_z20.parent = ob_moveis_decoracoes
ob_movel_tent_roof_2025_3733_z20.location = (0.5, 4.5, 2.58)
ob_movel_tent_roof_2024_3734_z20.parent = ob_moveis_decoracoes
ob_movel_tent_roof_2024_3734_z20.location = (-0.5, 5.5, 2.58)
ob_movel_tent_roof_2025_3734_z20.parent = ob_moveis_decoracoes
ob_movel_tent_roof_2025_3734_z20.location = (0.5, 5.5, 2.58)

# ---- collection membership
col_01_paredes_externas.objects.link(ob_parede_externa_norte_y3723_x2024_2025)
col_01_paredes_externas.objects.link(ob_bloco_tent_wall_2024_3723_z0)
col_01_paredes_externas.objects.link(ob_bloco_tent_wall_2025_3723_z0)
col_01_paredes_externas.objects.link(ob_parede_externa_sul_y3734_x2024_2025)
col_01_paredes_externas.objects.link(ob_bloco_tent_wall_2024_3734_z0)
col_01_paredes_externas.objects.link(ob_bloco_tent_wall_2025_3734_z0)
col_01_paredes_externas.objects.link(ob_parede_externa_leste_x2025_y3724_3727)
col_01_paredes_externas.objects.link(ob_bloco_tent_wall_2025_3724_z0)
col_01_paredes_externas.objects.link(ob_bloco_tent_wall_2025_3725_z0)
col_01_paredes_externas.objects.link(ob_bloco_tent_wall_2025_3726_z0)
col_01_paredes_externas.objects.link(ob_bloco_tent_wall_2025_3727_z0)
col_01_paredes_externas.objects.link(ob_parede_externa_leste_x2025_y3730_3733)
col_01_paredes_externas.objects.link(ob_bloco_tent_wall_2025_3730_z0)
col_01_paredes_externas.objects.link(ob_bloco_tent_wall_2025_3731_z0)
col_01_paredes_externas.objects.link(ob_bloco_tent_wall_2025_3732_z0)
col_01_paredes_externas.objects.link(ob_bloco_tent_wall_2025_3733_z0)
col_04_moveis_decoracoes.objects.link(ob_moveis_decoracoes)
col_04_moveis_decoracoes.objects.link(ob_movel_tent_roof_2024_3724_z20)
col_04_moveis_decoracoes.objects.link(ob_movel_tent_roof_2025_3724_z20)
col_04_moveis_decoracoes.objects.link(ob_movel_tent_roof_2024_3725_z23)
col_04_moveis_decoracoes.objects.link(ob_movel_tent_roof_2025_3725_z20)
col_04_moveis_decoracoes.objects.link(ob_movel_tent_roof_2024_3726_z23)
col_04_moveis_decoracoes.objects.link(ob_movel_tent_roof_2025_3726_z20)
col_04_moveis_decoracoes.objects.link(ob_movel_tent_roof_2024_3727_z23)
col_04_moveis_decoracoes.objects.link(ob_movel_tent_roof_2025_3727_z20)
col_04_moveis_decoracoes.objects.link(ob_movel_tent_roof_2024_3728_z23)
col_04_moveis_decoracoes.objects.link(ob_movel_tent_roof_2025_3728_z20)
col_04_moveis_decoracoes.objects.link(ob_movel_tent_roof_2024_3729_z23)
col_04_moveis_decoracoes.objects.link(ob_movel_tent_roof_2025_3729_z20)
col_04_moveis_decoracoes.objects.link(ob_movel_tent_roof_2024_3730_z23)
col_04_moveis_decoracoes.objects.link(ob_movel_tent_roof_2025_3730_z20)
col_04_moveis_decoracoes.objects.link(ob_movel_tent_roof_2024_3731_z23)
col_04_moveis_decoracoes.objects.link(ob_movel_tent_roof_2025_3731_z20)
col_04_moveis_decoracoes.objects.link(ob_movel_tent_roof_2024_3732_z23)
col_04_moveis_decoracoes.objects.link(ob_movel_tent_roof_2025_3732_z20)
col_04_moveis_decoracoes.objects.link(ob_movel_tent_roof_2024_3733_z23)
col_04_moveis_decoracoes.objects.link(ob_movel_tent_roof_2025_3733_z20)
col_04_moveis_decoracoes.objects.link(ob_movel_tent_roof_2024_3734_z20)
col_04_moveis_decoracoes.objects.link(ob_movel_tent_roof_2025_3734_z20)

# ---- scene / render settings (as saved in the file)
scene.frame_start = 1; scene.frame_end = 250; scene.frame_set(1)
scene.render.engine = 'BLENDER_EEVEE_NEXT'
scene.render.bake_bias = 0.0
scene.render.bake_samples = 0
scene.cycles.sampling_pattern = 'TABULATED_SOBOL'
scene.eevee.use_volume_custom_range = False
bpy.context.view_layer.update()

# ---- added for rendering (the .blend has no active camera and no usable light): camera, sun + grey world if the file has none
cam_auto = bpy.data.cameras.new('AutoCamera')
cam_auto.lens = 50.0
cam_auto.sensor_width = 36.0
cam_auto.clip_end = 1000.0
ob_auto_camera = bpy.data.objects.new('AutoCamera', cam_auto)
scene.collection.objects.link(ob_auto_camera)
ob_auto_camera.location = (11.5317, -13.8881, 10.7854)
ob_auto_camera.rotation_euler = (1.09748, -7.21219e-08, 0.694738)
scene.camera = ob_auto_camera
light_auto_sun = bpy.data.lights.new('AutoSun', 'SUN')
light_auto_sun.energy = 3.0
light_auto_sun.angle = 0.0523599
ob_auto_sun = bpy.data.objects.new('AutoSun', light_auto_sun)
scene.collection.objects.link(ob_auto_sun)
ob_auto_sun.rotation_euler = (0.872665, 0.174533, 0.523599)
if scene.world is None:
    world_auto = bpy.data.worlds.new('AutoWorld')
    world_auto.color = (0.3, 0.3, 0.3)
    scene.world = world_auto
bpy.context.view_layer.update()
